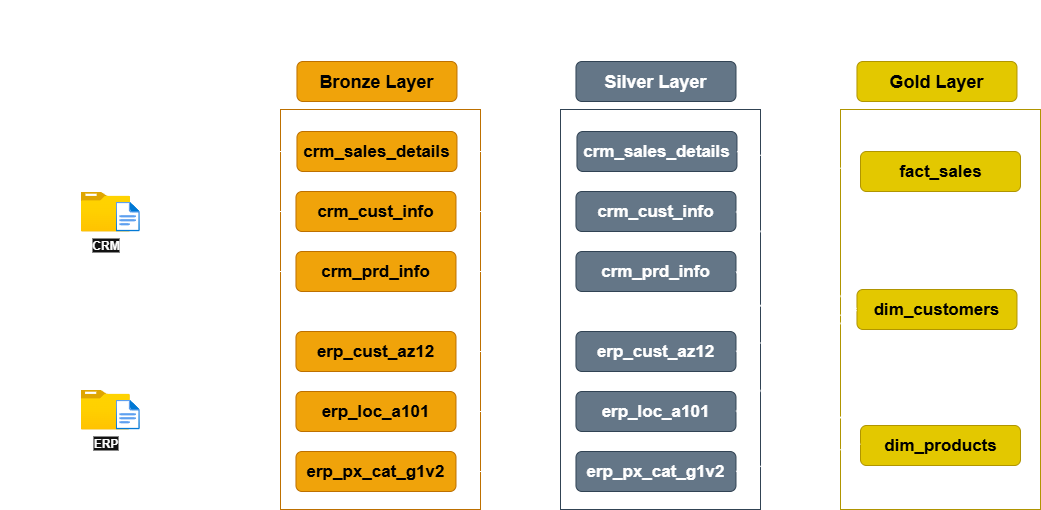

The diagram above was exported from draw.io. Its source (the exported page's mxGraphModel, read from the mxfile embedded in the PNG):
<mxGraphModel dx="1426" dy="841" grid="0" gridSize="10" guides="1" tooltips="1" connect="1" arrows="1" fold="1" page="0" pageScale="1" pageWidth="850" pageHeight="1100" math="0" shadow="0">
  <root>
    <mxCell id="0" />
    <mxCell id="1" parent="0" />
    <mxCell id="FPyY6ECa7RPEQK-i4QiI-1" value="" style="rounded=0;whiteSpace=wrap;html=1;fillColor=none;dashed=1;dashPattern=1 4;strokeWidth=0;" parent="1" vertex="1">
      <mxGeometry x="40" y="160" width="199.99" height="440" as="geometry" />
    </mxCell>
    <mxCell id="bMNNyqLYOQatQ09uqflc-20" style="edgeStyle=orthogonalEdgeStyle;rounded=0;orthogonalLoop=1;jettySize=auto;html=1;" parent="1" target="bMNNyqLYOQatQ09uqflc-10" edge="1">
      <mxGeometry relative="1" as="geometry">
        <mxPoint x="167.66999999999985" y="502" as="sourcePoint" />
      </mxGeometry>
    </mxCell>
    <mxCell id="bMNNyqLYOQatQ09uqflc-21" style="edgeStyle=orthogonalEdgeStyle;rounded=0;orthogonalLoop=1;jettySize=auto;html=1;entryX=0;entryY=0.5;entryDx=0;entryDy=0;" parent="1" target="bMNNyqLYOQatQ09uqflc-9" edge="1">
      <mxGeometry relative="1" as="geometry">
        <mxPoint x="167.66999999999985" y="502" as="sourcePoint" />
        <Array as="points">
          <mxPoint x="168" y="503" />
          <mxPoint x="260" y="503" />
          <mxPoint x="260" y="442" />
        </Array>
      </mxGeometry>
    </mxCell>
    <mxCell id="bMNNyqLYOQatQ09uqflc-22" style="edgeStyle=orthogonalEdgeStyle;rounded=0;orthogonalLoop=1;jettySize=auto;html=1;entryX=0;entryY=0.5;entryDx=0;entryDy=0;" parent="1" target="bMNNyqLYOQatQ09uqflc-11" edge="1">
      <mxGeometry relative="1" as="geometry">
        <mxPoint x="167.66999999999985" y="502" as="sourcePoint" />
        <Array as="points">
          <mxPoint x="168" y="503" />
          <mxPoint x="260" y="503" />
          <mxPoint x="260" y="562" />
        </Array>
      </mxGeometry>
    </mxCell>
    <mxCell id="bMNNyqLYOQatQ09uqflc-2" value="" style="rounded=0;whiteSpace=wrap;html=1;fontSize=15;fillColor=none;strokeColor=#BD7000;fontColor=#000000;shadow=0;gradientColor=none;fillStyle=hatch;" parent="1" vertex="1">
      <mxGeometry x="320" y="200" width="200" height="400" as="geometry" />
    </mxCell>
    <mxCell id="bMNNyqLYOQatQ09uqflc-3" value="Bronze Layer" style="rounded=1;whiteSpace=wrap;html=1;fillColor=#f0a30a;fontColor=#000000;strokeColor=#BD7000;fontSize=18;fontStyle=1" parent="1" vertex="1">
      <mxGeometry x="336.47" y="152" width="160" height="40" as="geometry" />
    </mxCell>
    <mxCell id="wQx8AZqyZnuSIn09MC6U-9" style="edgeStyle=orthogonalEdgeStyle;rounded=0;orthogonalLoop=1;jettySize=auto;html=1;" parent="1" source="bMNNyqLYOQatQ09uqflc-6" target="wQx8AZqyZnuSIn09MC6U-3" edge="1">
      <mxGeometry relative="1" as="geometry" />
    </mxCell>
    <mxCell id="bMNNyqLYOQatQ09uqflc-6" value="crm_sales_details" style="rounded=1;whiteSpace=wrap;html=1;fillColor=#f0a30a;fontColor=#000000;strokeColor=#BD7000;fontSize=17;fontStyle=1" parent="1" vertex="1">
      <mxGeometry x="336.47" y="222" width="160" height="40" as="geometry" />
    </mxCell>
    <mxCell id="wQx8AZqyZnuSIn09MC6U-10" style="edgeStyle=orthogonalEdgeStyle;rounded=0;orthogonalLoop=1;jettySize=auto;html=1;" parent="1" source="bMNNyqLYOQatQ09uqflc-7" target="wQx8AZqyZnuSIn09MC6U-4" edge="1">
      <mxGeometry relative="1" as="geometry" />
    </mxCell>
    <mxCell id="bMNNyqLYOQatQ09uqflc-7" value="crm_cust_info" style="rounded=1;whiteSpace=wrap;html=1;fillColor=#f0a30a;fontColor=#000000;strokeColor=#BD7000;fontSize=17;fontStyle=1" parent="1" vertex="1">
      <mxGeometry x="335.48" y="282" width="160" height="40" as="geometry" />
    </mxCell>
    <mxCell id="wQx8AZqyZnuSIn09MC6U-11" style="edgeStyle=orthogonalEdgeStyle;rounded=0;orthogonalLoop=1;jettySize=auto;html=1;" parent="1" source="bMNNyqLYOQatQ09uqflc-8" target="wQx8AZqyZnuSIn09MC6U-5" edge="1">
      <mxGeometry relative="1" as="geometry" />
    </mxCell>
    <mxCell id="bMNNyqLYOQatQ09uqflc-8" value="crm_prd_info" style="rounded=1;whiteSpace=wrap;html=1;fillColor=#f0a30a;fontColor=#000000;strokeColor=#BD7000;fontSize=17;fontStyle=1" parent="1" vertex="1">
      <mxGeometry x="335.48" y="342" width="160" height="40" as="geometry" />
    </mxCell>
    <mxCell id="wQx8AZqyZnuSIn09MC6U-12" style="edgeStyle=orthogonalEdgeStyle;rounded=0;orthogonalLoop=1;jettySize=auto;html=1;" parent="1" source="bMNNyqLYOQatQ09uqflc-9" target="wQx8AZqyZnuSIn09MC6U-6" edge="1">
      <mxGeometry relative="1" as="geometry" />
    </mxCell>
    <mxCell id="bMNNyqLYOQatQ09uqflc-9" value="erp_cust_az12" style="rounded=1;whiteSpace=wrap;html=1;fillColor=#f0a30a;fontColor=#000000;strokeColor=#BD7000;fontSize=17;fontStyle=1" parent="1" vertex="1">
      <mxGeometry x="335.48" y="422" width="160" height="40" as="geometry" />
    </mxCell>
    <mxCell id="wQx8AZqyZnuSIn09MC6U-13" style="edgeStyle=orthogonalEdgeStyle;rounded=0;orthogonalLoop=1;jettySize=auto;html=1;" parent="1" source="bMNNyqLYOQatQ09uqflc-10" target="wQx8AZqyZnuSIn09MC6U-7" edge="1">
      <mxGeometry relative="1" as="geometry" />
    </mxCell>
    <mxCell id="bMNNyqLYOQatQ09uqflc-10" value="erp_loc_a101" style="rounded=1;whiteSpace=wrap;html=1;fillColor=#f0a30a;fontColor=#000000;strokeColor=#BD7000;fontSize=17;fontStyle=1" parent="1" vertex="1">
      <mxGeometry x="335.48" y="482" width="160" height="40" as="geometry" />
    </mxCell>
    <mxCell id="wQx8AZqyZnuSIn09MC6U-14" style="edgeStyle=orthogonalEdgeStyle;rounded=0;orthogonalLoop=1;jettySize=auto;html=1;" parent="1" source="bMNNyqLYOQatQ09uqflc-11" target="wQx8AZqyZnuSIn09MC6U-8" edge="1">
      <mxGeometry relative="1" as="geometry" />
    </mxCell>
    <mxCell id="bMNNyqLYOQatQ09uqflc-11" value="erp_px_cat_g1v2" style="rounded=1;whiteSpace=wrap;html=1;fillColor=#f0a30a;fontColor=#000000;strokeColor=#BD7000;fontSize=17;fontStyle=1" parent="1" vertex="1">
      <mxGeometry x="335.48" y="542" width="160" height="40" as="geometry" />
    </mxCell>
    <mxCell id="wQx8AZqyZnuSIn09MC6U-1" value="" style="rounded=0;whiteSpace=wrap;html=1;fontSize=15;fillColor=none;strokeColor=#314354;fontColor=#ffffff;" parent="1" vertex="1">
      <mxGeometry x="600" y="200" width="200" height="400" as="geometry" />
    </mxCell>
    <mxCell id="wQx8AZqyZnuSIn09MC6U-2" value="Silver Layer" style="rounded=1;whiteSpace=wrap;html=1;fillColor=#647687;fontColor=#ffffff;strokeColor=#314354;fontSize=18;fontStyle=1" parent="1" vertex="1">
      <mxGeometry x="615.48" y="152" width="160" height="40" as="geometry" />
    </mxCell>
    <mxCell id="wQx8AZqyZnuSIn09MC6U-3" value="crm_sales_details" style="rounded=1;whiteSpace=wrap;html=1;fillColor=#647687;fontColor=#ffffff;strokeColor=#314354;fontSize=17;fontStyle=1" parent="1" vertex="1">
      <mxGeometry x="616.47" y="222" width="160" height="40" as="geometry" />
    </mxCell>
    <mxCell id="wQx8AZqyZnuSIn09MC6U-4" value="crm_cust_info" style="rounded=1;whiteSpace=wrap;html=1;fillColor=#647687;fontColor=#ffffff;strokeColor=#314354;fontSize=17;fontStyle=1" parent="1" vertex="1">
      <mxGeometry x="615.48" y="282" width="160" height="40" as="geometry" />
    </mxCell>
    <mxCell id="wQx8AZqyZnuSIn09MC6U-5" value="crm_prd_info" style="rounded=1;whiteSpace=wrap;html=1;fillColor=#647687;fontColor=#ffffff;strokeColor=#314354;fontSize=17;fontStyle=1" parent="1" vertex="1">
      <mxGeometry x="615.48" y="342" width="160" height="40" as="geometry" />
    </mxCell>
    <mxCell id="wQx8AZqyZnuSIn09MC6U-6" value="erp_cust_az12" style="rounded=1;whiteSpace=wrap;html=1;fillColor=#647687;fontColor=#ffffff;strokeColor=#314354;fontSize=17;fontStyle=1" parent="1" vertex="1">
      <mxGeometry x="615.48" y="422" width="160" height="40" as="geometry" />
    </mxCell>
    <mxCell id="wQx8AZqyZnuSIn09MC6U-7" value="erp_loc_a101" style="rounded=1;whiteSpace=wrap;html=1;fillColor=#647687;fontColor=#ffffff;strokeColor=#314354;fontSize=17;fontStyle=1" parent="1" vertex="1">
      <mxGeometry x="615.48" y="482" width="160" height="40" as="geometry" />
    </mxCell>
    <mxCell id="wQx8AZqyZnuSIn09MC6U-8" value="erp_px_cat_g1v2" style="rounded=1;whiteSpace=wrap;html=1;fillColor=#647687;fontColor=#ffffff;strokeColor=#314354;fontSize=17;fontStyle=1" parent="1" vertex="1">
      <mxGeometry x="615.48" y="542" width="160" height="40" as="geometry" />
    </mxCell>
    <mxCell id="pZh_8GSxEAMzY1YbXUDv-1" value="" style="rounded=0;whiteSpace=wrap;html=1;fontSize=15;fillColor=none;strokeColor=#B09500;fontColor=#000000;" parent="1" vertex="1">
      <mxGeometry x="880" y="200" width="200" height="400" as="geometry" />
    </mxCell>
    <mxCell id="pZh_8GSxEAMzY1YbXUDv-2" value="Gold Layer" style="rounded=1;whiteSpace=wrap;html=1;fillColor=#e3c800;fontColor=#000000;strokeColor=#B09500;fontSize=18;fontStyle=1" parent="1" vertex="1">
      <mxGeometry x="896.48" y="152" width="160" height="40" as="geometry" />
    </mxCell>
    <mxCell id="pZh_8GSxEAMzY1YbXUDv-3" value="fact_sales" style="rounded=1;whiteSpace=wrap;html=1;fillColor=#e3c800;fontColor=#000000;strokeColor=#B09500;fontSize=17;fontStyle=1" parent="1" vertex="1">
      <mxGeometry x="900" y="242" width="160" height="40" as="geometry" />
    </mxCell>
    <mxCell id="pZh_8GSxEAMzY1YbXUDv-4" value="dim_customers" style="rounded=1;whiteSpace=wrap;html=1;fillColor=#e3c800;fontColor=#000000;strokeColor=#B09500;fontSize=17;fontStyle=1" parent="1" vertex="1">
      <mxGeometry x="896.48" y="380" width="160" height="40" as="geometry" />
    </mxCell>
    <mxCell id="pZh_8GSxEAMzY1YbXUDv-5" value="dim_products" style="rounded=1;whiteSpace=wrap;html=1;fillColor=#e3c800;fontColor=#000000;strokeColor=#B09500;fontSize=17;fontStyle=1" parent="1" vertex="1">
      <mxGeometry x="900" y="516" width="160" height="40" as="geometry" />
    </mxCell>
    <mxCell id="dA0b8lp1ezWvZF5bKnrd-1" value="Data Flow" style="text;strokeColor=none;fillColor=none;html=1;fontSize=30;fontStyle=5;verticalAlign=middle;align=center;textShadow=0;labelBorderColor=none;labelBackgroundColor=none;fontFamily=Garamond;" vertex="1" parent="1">
      <mxGeometry x="316" y="91" width="484" height="40" as="geometry" />
    </mxCell>
    <mxCell id="nl_mLP2CES88zmtucPR3-1" value="Sources" style="rounded=1;whiteSpace=wrap;html=1;strokeColor=none;fontSize=22;fillColor=none;gradientColor=none;" vertex="1" parent="1">
      <mxGeometry x="59.989999999999995" y="140" width="160" height="40" as="geometry" />
    </mxCell>
    <mxCell id="pOW122r7KTJnkEWDt8kZ-3" style="edgeStyle=orthogonalEdgeStyle;rounded=0;orthogonalLoop=1;jettySize=auto;html=1;" edge="1" parent="1" source="pOW122r7KTJnkEWDt8kZ-1" target="bMNNyqLYOQatQ09uqflc-7">
      <mxGeometry relative="1" as="geometry" />
    </mxCell>
    <mxCell id="pOW122r7KTJnkEWDt8kZ-4" style="edgeStyle=orthogonalEdgeStyle;rounded=0;orthogonalLoop=1;jettySize=auto;html=1;entryX=0;entryY=0.5;entryDx=0;entryDy=0;" edge="1" parent="1" source="pOW122r7KTJnkEWDt8kZ-1" target="bMNNyqLYOQatQ09uqflc-6">
      <mxGeometry relative="1" as="geometry">
        <Array as="points">
          <mxPoint x="260" y="302" />
          <mxPoint x="260" y="242" />
        </Array>
      </mxGeometry>
    </mxCell>
    <mxCell id="pOW122r7KTJnkEWDt8kZ-5" style="edgeStyle=orthogonalEdgeStyle;rounded=0;orthogonalLoop=1;jettySize=auto;html=1;entryX=0;entryY=0.5;entryDx=0;entryDy=0;" edge="1" parent="1" source="pOW122r7KTJnkEWDt8kZ-1" target="bMNNyqLYOQatQ09uqflc-8">
      <mxGeometry relative="1" as="geometry">
        <Array as="points">
          <mxPoint x="260" y="302" />
          <mxPoint x="260" y="362" />
        </Array>
      </mxGeometry>
    </mxCell>
    <mxCell id="pOW122r7KTJnkEWDt8kZ-1" value="&lt;b&gt;&lt;font&gt;CRM&lt;/font&gt;&lt;/b&gt;" style="image;aspect=fixed;html=1;points=[];align=center;fontSize=12;image=img/lib/azure2/general/Folder_Blank.svg;" vertex="1" parent="1">
      <mxGeometry x="120.38" y="282" width="49.29" height="40" as="geometry" />
    </mxCell>
    <mxCell id="pOW122r7KTJnkEWDt8kZ-2" value="" style="image;aspect=fixed;html=1;points=[];align=center;fontSize=12;image=img/lib/azure2/general/File.svg;" vertex="1" parent="1">
      <mxGeometry x="155" y="292" width="24.35" height="30" as="geometry" />
    </mxCell>
    <mxCell id="KdmQZcd-vSg_JUA6OxG3-1" value="&lt;b&gt;ERP&lt;/b&gt;" style="image;aspect=fixed;html=1;points=[];align=center;fontSize=12;image=img/lib/azure2/general/Folder_Blank.svg;" vertex="1" parent="1">
      <mxGeometry x="120" y="480" width="49.29" height="40" as="geometry" />
    </mxCell>
    <mxCell id="KdmQZcd-vSg_JUA6OxG3-2" value="" style="image;aspect=fixed;html=1;points=[];align=center;fontSize=12;image=img/lib/azure2/general/File.svg;" vertex="1" parent="1">
      <mxGeometry x="155" y="490" width="24.35" height="30" as="geometry" />
    </mxCell>
    <mxCell id="h-z53D9291ZyX6N_KHyp-1" value="" style="endArrow=classic;html=1;rounded=0;exitX=1;exitY=0.5;exitDx=0;exitDy=0;entryX=0;entryY=0.5;entryDx=0;entryDy=0;jumpStyle=gap;" edge="1" parent="1" source="wQx8AZqyZnuSIn09MC6U-3" target="pZh_8GSxEAMzY1YbXUDv-3">
      <mxGeometry width="50" height="50" relative="1" as="geometry">
        <mxPoint x="822" y="217" as="sourcePoint" />
        <mxPoint x="872" y="167" as="targetPoint" />
      </mxGeometry>
    </mxCell>
    <mxCell id="h-z53D9291ZyX6N_KHyp-2" value="" style="endArrow=classic;html=1;rounded=0;exitX=1;exitY=0.5;exitDx=0;exitDy=0;entryX=0;entryY=0.5;entryDx=0;entryDy=0;jumpStyle=gap;" edge="1" parent="1" source="wQx8AZqyZnuSIn09MC6U-4" target="pZh_8GSxEAMzY1YbXUDv-4">
      <mxGeometry width="50" height="50" relative="1" as="geometry">
        <mxPoint x="817" y="325" as="sourcePoint" />
        <mxPoint x="867" y="275" as="targetPoint" />
      </mxGeometry>
    </mxCell>
    <mxCell id="h-z53D9291ZyX6N_KHyp-3" value="" style="endArrow=classic;html=1;rounded=0;exitX=1;exitY=0.5;exitDx=0;exitDy=0;entryX=0;entryY=0.5;entryDx=0;entryDy=0;jumpStyle=gap;" edge="1" parent="1" source="wQx8AZqyZnuSIn09MC6U-6" target="pZh_8GSxEAMzY1YbXUDv-4">
      <mxGeometry width="50" height="50" relative="1" as="geometry">
        <mxPoint x="824" y="466" as="sourcePoint" />
        <mxPoint x="874" y="416" as="targetPoint" />
      </mxGeometry>
    </mxCell>
    <mxCell id="h-z53D9291ZyX6N_KHyp-4" value="" style="endArrow=classic;html=1;rounded=0;exitX=1;exitY=0.5;exitDx=0;exitDy=0;entryX=0;entryY=0.5;entryDx=0;entryDy=0;jumpStyle=gap;" edge="1" parent="1" source="wQx8AZqyZnuSIn09MC6U-7" target="pZh_8GSxEAMzY1YbXUDv-4">
      <mxGeometry width="50" height="50" relative="1" as="geometry">
        <mxPoint x="860" y="485" as="sourcePoint" />
        <mxPoint x="910" y="435" as="targetPoint" />
      </mxGeometry>
    </mxCell>
    <mxCell id="h-z53D9291ZyX6N_KHyp-5" value="" style="endArrow=classic;html=1;rounded=0;exitX=1;exitY=0.5;exitDx=0;exitDy=0;entryX=0;entryY=0.5;entryDx=0;entryDy=0;jumpStyle=gap;" edge="1" parent="1" source="wQx8AZqyZnuSIn09MC6U-5" target="pZh_8GSxEAMzY1YbXUDv-5">
      <mxGeometry width="50" height="50" relative="1" as="geometry">
        <mxPoint x="849" y="498" as="sourcePoint" />
        <mxPoint x="899" y="448" as="targetPoint" />
      </mxGeometry>
    </mxCell>
    <mxCell id="h-z53D9291ZyX6N_KHyp-6" value="" style="endArrow=classic;html=1;rounded=0;exitX=1;exitY=0.5;exitDx=0;exitDy=0;entryX=0;entryY=0.5;entryDx=0;entryDy=0;jumpStyle=gap;" edge="1" parent="1" source="wQx8AZqyZnuSIn09MC6U-8" target="pZh_8GSxEAMzY1YbXUDv-5">
      <mxGeometry width="50" height="50" relative="1" as="geometry">
        <mxPoint x="810" y="586" as="sourcePoint" />
        <mxPoint x="860" y="536" as="targetPoint" />
      </mxGeometry>
    </mxCell>
  </root>
</mxGraphModel>